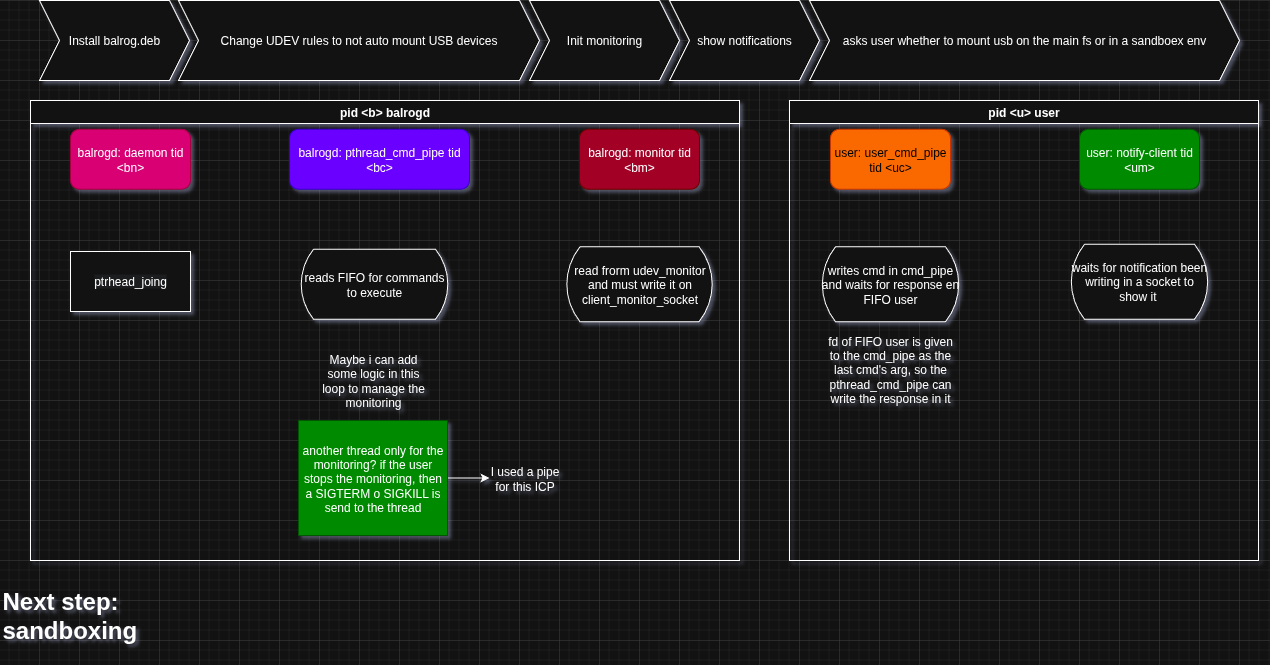

The diagram above was exported from draw.io. Its source (the exported page's mxGraphModel, read from the mxfile embedded in the PNG):
<mxGraphModel dx="1185" dy="663" grid="1" gridSize="10" guides="1" tooltips="1" connect="1" arrows="1" fold="1" page="1" pageScale="1" pageWidth="1169" pageHeight="827" math="0" shadow="0">
  <root>
    <mxCell id="0" />
    <mxCell id="1" parent="0" />
    <mxCell id="CDGnlrYd3AsDXLc-kbSH-1" value="balrogd: daemon tid &amp;lt;bn&amp;gt;" style="rounded=1;whiteSpace=wrap;html=1;fillColor=#d80073;fontColor=#ffffff;strokeColor=#A50040;" parent="1" vertex="1">
      <mxGeometry x="111" y="208.75" width="120" height="60" as="geometry" />
    </mxCell>
    <mxCell id="CDGnlrYd3AsDXLc-kbSH-5" value="&lt;div&gt;reads FIFO for commands to execute&lt;/div&gt;" style="html=1;dashed=0;whiteSpace=wrap;shape=mxgraph.dfd.loop" parent="1" vertex="1">
      <mxGeometry x="340" y="328.75" width="150" height="70" as="geometry" />
    </mxCell>
    <mxCell id="CDGnlrYd3AsDXLc-kbSH-16" value="Maybe i can add some logic in this loop to manage the monitoring" style="text;html=1;align=center;verticalAlign=middle;whiteSpace=wrap;rounded=0;" parent="1" vertex="1">
      <mxGeometry x="361" y="420" width="106" height="80" as="geometry" />
    </mxCell>
    <mxCell id="FE2b4PyD5KA24jptV9nT-1" style="edgeStyle=orthogonalEdgeStyle;rounded=0;orthogonalLoop=1;jettySize=auto;html=1;entryX=0;entryY=0.5;entryDx=0;entryDy=0;" parent="1" source="CDGnlrYd3AsDXLc-kbSH-17" target="FE2b4PyD5KA24jptV9nT-2" edge="1">
      <mxGeometry relative="1" as="geometry">
        <mxPoint x="530" y="590" as="targetPoint" />
      </mxGeometry>
    </mxCell>
    <mxCell id="CDGnlrYd3AsDXLc-kbSH-17" value="another thread only for the monitoring? if the user stops the monitoring, then a SIGTERM o SIGKILL is send to the thread" style="text;html=1;align=center;verticalAlign=middle;whiteSpace=wrap;rounded=0;fillColor=#008a00;strokeColor=#005700;fontColor=#ffffff;" parent="1" vertex="1">
      <mxGeometry x="339" y="500" width="149" height="115" as="geometry" />
    </mxCell>
    <mxCell id="VPHAi5-Hb0__9xa3vbEp-2" value="&lt;h1 style=&quot;margin-top: 0px;&quot;&gt;Next step: sandboxing&amp;nbsp;&lt;/h1&gt;" style="text;html=1;whiteSpace=wrap;overflow=hidden;rounded=0;" parent="1" vertex="1">
      <mxGeometry x="41" y="660" width="139" height="70" as="geometry" />
    </mxCell>
    <mxCell id="_JtSgI7d3J5TAf3D5TIm-3" value="pid &amp;lt;b&amp;gt; balrogd" style="swimlane;whiteSpace=wrap;html=1;startSize=23;" parent="1" vertex="1">
      <mxGeometry x="71" y="180" width="709" height="460" as="geometry" />
    </mxCell>
    <mxCell id="_JtSgI7d3J5TAf3D5TIm-5" value="balrogd: monitor tid &amp;lt;bm&amp;gt;" style="rounded=1;whiteSpace=wrap;html=1;fillColor=#a20025;fontColor=#ffffff;strokeColor=#6F0000;" parent="_JtSgI7d3J5TAf3D5TIm-3" vertex="1">
      <mxGeometry x="549" y="28.75" width="120" height="60" as="geometry" />
    </mxCell>
    <mxCell id="_JtSgI7d3J5TAf3D5TIm-14" value="read frorm udev_monitor and must write it on client_monitor_socket" style="html=1;dashed=0;whiteSpace=wrap;shape=mxgraph.dfd.loop" parent="_JtSgI7d3J5TAf3D5TIm-3" vertex="1">
      <mxGeometry x="534.5" y="146.25" width="149" height="75" as="geometry" />
    </mxCell>
    <mxCell id="CDGnlrYd3AsDXLc-kbSH-2" value="balrogd:&amp;nbsp;pthread_cmd_pipe tid &amp;lt;bc&amp;gt;" style="rounded=1;whiteSpace=wrap;html=1;fillColor=#6a00ff;fontColor=#ffffff;strokeColor=#3700CC;" parent="_JtSgI7d3J5TAf3D5TIm-3" vertex="1">
      <mxGeometry x="259" y="28.75" width="180" height="60" as="geometry" />
    </mxCell>
    <mxCell id="FE2b4PyD5KA24jptV9nT-2" value="I used a pipe for this ICP" style="text;html=1;align=center;verticalAlign=middle;whiteSpace=wrap;rounded=0;" parent="_JtSgI7d3J5TAf3D5TIm-3" vertex="1">
      <mxGeometry x="459" y="359" width="71" height="37" as="geometry" />
    </mxCell>
    <mxCell id="tfVBGBcmfwpfeqcTgoc9-1" value="&lt;span style=&quot;color: rgb(255, 255, 255); font-family: Helvetica; font-size: 12px; font-style: normal; font-variant-ligatures: normal; font-variant-caps: normal; font-weight: 400; letter-spacing: normal; orphans: 2; text-align: center; text-indent: 0px; text-transform: none; widows: 2; word-spacing: 0px; -webkit-text-stroke-width: 0px; white-space: normal; background-color: rgb(27, 29, 30); text-decoration-thickness: initial; text-decoration-style: initial; text-decoration-color: initial; display: inline !important; float: none;&quot;&gt;ptrhead_joing&lt;/span&gt;" style="rounded=0;whiteSpace=wrap;html=1;" vertex="1" parent="_JtSgI7d3J5TAf3D5TIm-3">
      <mxGeometry x="40" y="151" width="120" height="60" as="geometry" />
    </mxCell>
    <mxCell id="_JtSgI7d3J5TAf3D5TIm-6" value="" style="group" parent="1" vertex="1" connectable="0">
      <mxGeometry x="830" y="180" width="469" height="460" as="geometry" />
    </mxCell>
    <mxCell id="CDGnlrYd3AsDXLc-kbSH-3" value="user: user_cmd_pipe tid &amp;lt;uc&amp;gt;" style="rounded=1;whiteSpace=wrap;html=1;fillColor=#fa6800;fontColor=#000000;strokeColor=#C73500;" parent="_JtSgI7d3J5TAf3D5TIm-6" vertex="1">
      <mxGeometry x="41" y="28.75" width="120" height="60" as="geometry" />
    </mxCell>
    <mxCell id="CDGnlrYd3AsDXLc-kbSH-7" value="writes cmd in cmd_pipe and waits for response en FIFO user" style="html=1;dashed=0;whiteSpace=wrap;shape=mxgraph.dfd.loop" parent="_JtSgI7d3J5TAf3D5TIm-6" vertex="1">
      <mxGeometry x="31" y="146.25" width="140" height="75" as="geometry" />
    </mxCell>
    <mxCell id="CDGnlrYd3AsDXLc-kbSH-8" value="fd of FIFO user is given to the cmd_pipe as the last cmd's arg, so the pthread_cmd_pipe can write the response in it" style="text;html=1;align=center;verticalAlign=middle;whiteSpace=wrap;rounded=0;" parent="_JtSgI7d3J5TAf3D5TIm-6" vertex="1">
      <mxGeometry x="31" y="234" width="140" height="70" as="geometry" />
    </mxCell>
    <mxCell id="_JtSgI7d3J5TAf3D5TIm-1" value="user: notify-client tid &amp;lt;um&amp;gt;" style="rounded=1;whiteSpace=wrap;html=1;fillColor=#008a00;fontColor=#ffffff;strokeColor=#005700;" parent="_JtSgI7d3J5TAf3D5TIm-6" vertex="1">
      <mxGeometry x="290" y="28.75" width="120" height="60" as="geometry" />
    </mxCell>
    <mxCell id="_JtSgI7d3J5TAf3D5TIm-2" value="waits for notification been writing in a socket to show it&amp;nbsp;" style="html=1;dashed=0;whiteSpace=wrap;shape=mxgraph.dfd.loop" parent="_JtSgI7d3J5TAf3D5TIm-6" vertex="1">
      <mxGeometry x="280" y="143.75" width="140" height="75" as="geometry" />
    </mxCell>
    <mxCell id="_JtSgI7d3J5TAf3D5TIm-4" value="pid &amp;lt;u&amp;gt; user" style="swimlane;whiteSpace=wrap;html=1;" parent="_JtSgI7d3J5TAf3D5TIm-6" vertex="1">
      <mxGeometry width="469" height="460" as="geometry" />
    </mxCell>
    <mxCell id="FE2b4PyD5KA24jptV9nT-6" value="" style="group" parent="1" vertex="1" connectable="0">
      <mxGeometry x="80" y="80" width="1200" height="80" as="geometry" />
    </mxCell>
    <mxCell id="CDGnlrYd3AsDXLc-kbSH-11" value="Install balrog.deb" style="shape=step;perimeter=stepPerimeter;whiteSpace=wrap;html=1;fixedSize=1;" parent="FE2b4PyD5KA24jptV9nT-6" vertex="1">
      <mxGeometry width="150" height="80" as="geometry" />
    </mxCell>
    <mxCell id="CDGnlrYd3AsDXLc-kbSH-12" value="Change UDEV rules to not auto mount USB devices" style="shape=step;perimeter=stepPerimeter;whiteSpace=wrap;html=1;fixedSize=1;" parent="FE2b4PyD5KA24jptV9nT-6" vertex="1">
      <mxGeometry x="139" width="361" height="80" as="geometry" />
    </mxCell>
    <mxCell id="CDGnlrYd3AsDXLc-kbSH-14" value="Init monitoring" style="shape=step;perimeter=stepPerimeter;whiteSpace=wrap;html=1;fixedSize=1;" parent="FE2b4PyD5KA24jptV9nT-6" vertex="1">
      <mxGeometry x="490" width="150" height="80" as="geometry" />
    </mxCell>
    <mxCell id="FE2b4PyD5KA24jptV9nT-4" value="show notifications" style="shape=step;perimeter=stepPerimeter;whiteSpace=wrap;html=1;fixedSize=1;" parent="FE2b4PyD5KA24jptV9nT-6" vertex="1">
      <mxGeometry x="630" width="150" height="80" as="geometry" />
    </mxCell>
    <mxCell id="FE2b4PyD5KA24jptV9nT-5" value="asks user whether to mount usb on the main fs or in a sandboex env" style="shape=step;perimeter=stepPerimeter;whiteSpace=wrap;html=1;fixedSize=1;" parent="FE2b4PyD5KA24jptV9nT-6" vertex="1">
      <mxGeometry x="770" width="430" height="80" as="geometry" />
    </mxCell>
  </root>
</mxGraphModel>